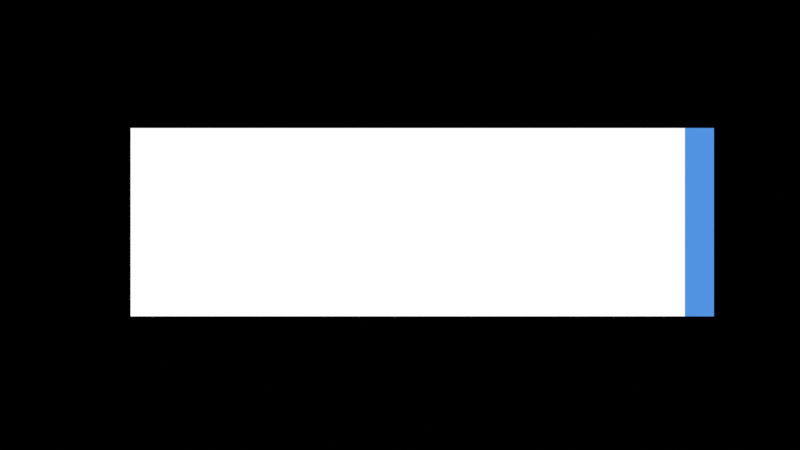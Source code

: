 # Source: title.blend  (saved by Blender 2.90.8; exported with 4.5.12 LTS)
import bpy
from mathutils import Matrix  # noqa: F401  (used for matrix-valued properties, if any)

bpy.ops.wm.read_factory_settings(use_empty=True)
scene = bpy.context.scene
scene.name = 'Scene'

# ---- collections
col_collection = bpy.data.collections.new('Collection'); scene.collection.children.link(col_collection)

# ---- materials (node trees are filled in below, after node groups)
mat_material_001 = bpy.data.materials.new('Material.001')
mat_material_001.use_transparent_shadow = False
mat_material_002 = bpy.data.materials.new('Material.002')
mat_material_002.use_transparent_shadow = False

# ---- material node trees
mat_material_001.use_nodes = True; mat_material_001.node_tree.nodes.clear()
_N = mat_material_001.node_tree.nodes; _L = mat_material_001.node_tree.links
n0 = _N.new('ShaderNodeOutputMaterial'); n0.name = 'Material Output'; n0.location = (300, 300)
n1 = _N.new('ShaderNodeEmission'); n1.name = 'Emission'; n1.location = (10, 300)
n1.inputs[0].default_value = (0.08438, 0.2918, 0.7529, 1.0)
_L.new(n1.outputs[0], n0.inputs[0])
n0.is_active_output = True
mat_material_002.use_nodes = True; mat_material_002.node_tree.nodes.clear()
_N = mat_material_002.node_tree.nodes; _L = mat_material_002.node_tree.links
n0 = _N.new('ShaderNodeOutputMaterial'); n0.name = 'Material Output'; n0.location = (300, 300)
n1 = _N.new('ShaderNodeEmission'); n1.name = 'Emission'; n1.location = (10, 300)
_L.new(n1.outputs[0], n0.inputs[0])
n0.is_active_output = True

# ---- world
world_world = bpy.data.worlds.new('World'); scene.world = world_world
world_world.use_nodes = True; world_world.node_tree.nodes.clear()
_N = world_world.node_tree.nodes; _L = world_world.node_tree.links
n0 = _N.new('ShaderNodeOutputWorld'); n0.name = 'World Output'; n0.location = (300, 300)
n1 = _N.new('ShaderNodeBackground'); n1.name = 'Background'; n1.location = (10, 300)
n1.inputs[0].default_value = (0.0, 0.0, 0.0, 1.0)
_L.new(n1.outputs[0], n0.inputs[0])
n0.is_active_output = True
world_world.color = (0.05088, 0.05088, 0.05088)
world_world.use_sun_shadow = False
world_world.sun_shadow_jitter_overblur = 0.0

# ---- cameras
cam_camera = bpy.data.cameras.new('Camera')
cam_camera.type = 'ORTHO'
cam_camera.ortho_scale = 9.64

# ---- meshes
me_plane = bpy.data.meshes.new('Plane')
me_plane.from_pydata([(-4.0, -1.0, 0.0), (4.0, -1.0, 0.0), (-4.0, 1.0, 0.0), (4.0, 1.0, 0.0)], [], [(0, 1, 3, 2)])
_uv = me_plane.uv_layers.new(name='UVMap')
_uv.uv.foreach_set('vector', [0.0, 0.0, 1.0, 0.0, 1.0, 1.0, 0.0, 1.0])
me_plane.materials.append(mat_material_001)
me_plane.use_remesh_fix_poles = True
me_plane.use_remesh_preserve_attributes = False
me_plane.use_mirror_vertex_groups = False
me_plane.update()
me_plane_001 = bpy.data.meshes.new('Plane.001')
me_plane_001.from_pydata([(-3.03, -1.0, 0.0), (3.975, -1.0, 0.0), (-3.03, 1.0, 0.0), (3.975, 1.0, 0.0)], [], [(0, 1, 3, 2)])
_uv = me_plane_001.uv_layers.new(name='UVMap')
_uv.uv.foreach_set('vector', [0.0, 0.0, 1.0, 0.0, 1.0, 1.0, 0.0, 1.0])
me_plane_001.materials.append(mat_material_002)
me_plane_001.use_remesh_fix_poles = True
me_plane_001.use_remesh_preserve_attributes = False
me_plane_001.use_mirror_vertex_groups = False
me_plane_001.update()

# ---- objects
ob_plane = bpy.data.objects.new('Plane', me_plane)
ob_empty = bpy.data.objects.new('Empty', None)
ob_empty_001 = bpy.data.objects.new('Empty.001', None)
ob_plane_001 = bpy.data.objects.new('Plane.001', me_plane_001)
ob_objects = bpy.data.objects.new('OBJECTS', None)
ob_camera = bpy.data.objects.new('Camera', cam_camera)

# ---- transforms, parenting, visibility, modifiers, constraints
ob_plane.parent = ob_empty
ob_plane.matrix_parent_inverse = Matrix(((1.0, -0.0, 0.0, 4.0), (-0.0, 1.0, -0.0, 0.0), (0.0, 0.0, 1.0, -0.0), (-0.0, 0.0, -0.0, 1.0)))
ob_plane.location = (0.0, 0.0, 0.0)
ob_plane.lineart.crease_threshold = 0.0
ob_empty.parent = ob_empty_001
ob_empty.matrix_parent_inverse = Matrix(((1.0, -0.0, 0.0, -4.0), (-0.0, 1.0, -0.0, 0.0), (0.0, -0.0, 1.0, -0.0), (-0.0, 0.0, -0.0, 1.0)))
ob_empty.location = (-4.0, 0.0, 0.0)
ob_empty.lineart.crease_threshold = 0.0
ob_empty_001.parent = ob_objects
ob_empty_001.matrix_parent_inverse = Matrix(((1.0, -0.0, 0.0, 0.3341), (-0.0, 1.0, -0.0, 0.04264), (-0.0, -0.0, 1.0, 0.01926), (-0.0, 0.0, -0.0, 1.0)))
ob_empty_001.location = (4.0, 0.0, 0.0)
ob_empty_001.scale = (0.04366, 1.0, 1.0)
ob_empty_001.lineart.crease_threshold = 0.0
ob_plane_001.parent = ob_objects
ob_plane_001.matrix_parent_inverse = Matrix(((1.0, -0.0, 0.0, 0.3341), (-0.0, 1.0, -0.0, 0.04264), (-0.0, -0.0, 1.0, 0.01926), (-0.0, 0.0, -0.0, 1.0)))
ob_plane_001.location = (0.0, 0.0, -0.05124)
ob_plane_001.lineart.crease_threshold = 0.0
ob_objects.location = (-0.3341, -0.01445, -0.01926)
ob_objects.scale = (1.0, 1.135, 1.0)
ob_objects.show_name = True
ob_objects.show_in_front = True
ob_objects.lineart.crease_threshold = 0.0
ob_camera.location = (0.217, 0.0, 12.39)
ob_camera.lineart.crease_threshold = 0.0

# ---- collection membership
col_collection.objects.link(ob_plane)
col_collection.objects.link(ob_empty)
col_collection.objects.link(ob_empty_001)
col_collection.objects.link(ob_plane_001)
col_collection.objects.link(ob_objects)
col_collection.objects.link(ob_camera)

# ---- scene / render settings (as saved in the file)
scene.camera = ob_camera
scene.frame_start = 1; scene.frame_end = 103; scene.frame_set(65)
scene.render.engine = 'BLENDER_EEVEE_NEXT'
scene.render.image_settings.file_format = 'FFMPEG'
scene.render.fps = 60
scene.render.film_transparent = True
scene.cycles.use_denoising = False
scene.cycles.samples = 128
scene.cycles.sampling_pattern = 'TABULATED_SOBOL'
scene.cycles.use_adaptive_sampling = False
scene.cycles.use_light_tree = False
scene.view_settings.view_transform = 'Standard'
bpy.context.view_layer.update()
